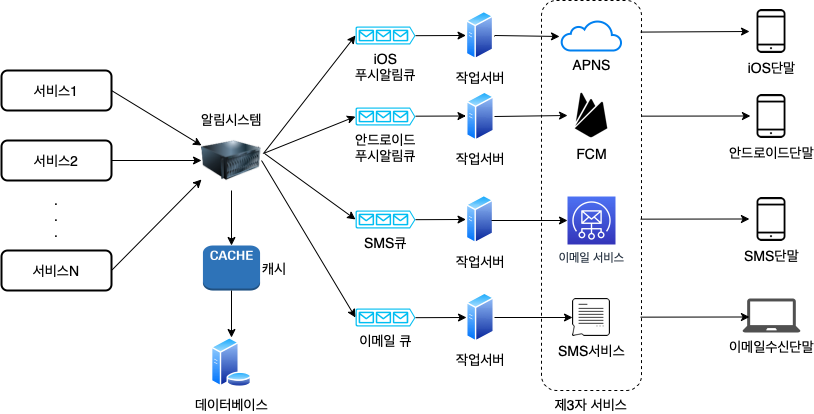

The diagram above was exported from draw.io. Its source (the exported page's mxGraphModel, read from the mxfile embedded in the PNG):
<mxGraphModel dx="830" dy="648" grid="1" gridSize="10" guides="1" tooltips="1" connect="1" arrows="1" fold="1" page="1" pageScale="1" pageWidth="1169" pageHeight="827" math="0" shadow="0">
  <root>
    <mxCell id="0" />
    <mxCell id="1" parent="0" />
    <mxCell id="XlRVmyE3XG_UC-rd0uEQ-13" value="제3자 서비스" style="rounded=1;whiteSpace=wrap;html=1;fontSize=14;strokeWidth=1;fillColor=none;dashed=1;labelPosition=center;verticalLabelPosition=bottom;align=center;verticalAlign=top;" vertex="1" parent="1">
      <mxGeometry x="620" y="60" width="100" height="390" as="geometry" />
    </mxCell>
    <mxCell id="XlRVmyE3XG_UC-rd0uEQ-1" value="서비스1" style="rounded=1;whiteSpace=wrap;html=1;fontSize=14;strokeWidth=2;" vertex="1" parent="1">
      <mxGeometry x="80" y="130" width="110" height="40" as="geometry" />
    </mxCell>
    <mxCell id="XlRVmyE3XG_UC-rd0uEQ-2" value="서비스2" style="rounded=1;whiteSpace=wrap;html=1;fontSize=14;strokeWidth=2;" vertex="1" parent="1">
      <mxGeometry x="80" y="200" width="110" height="40" as="geometry" />
    </mxCell>
    <mxCell id="XlRVmyE3XG_UC-rd0uEQ-3" value=".&lt;br&gt;.&lt;br&gt;.&lt;br&gt;" style="text;html=1;strokeColor=none;fillColor=none;align=center;verticalAlign=middle;whiteSpace=wrap;rounded=0;fontSize=14;" vertex="1" parent="1">
      <mxGeometry x="105" y="260" width="60" height="30" as="geometry" />
    </mxCell>
    <mxCell id="XlRVmyE3XG_UC-rd0uEQ-4" value="서비스N" style="rounded=1;whiteSpace=wrap;html=1;fontSize=14;strokeWidth=2;" vertex="1" parent="1">
      <mxGeometry x="80" y="310" width="110" height="40" as="geometry" />
    </mxCell>
    <mxCell id="XlRVmyE3XG_UC-rd0uEQ-6" value="" style="endArrow=classic;html=1;rounded=0;fontSize=14;exitX=1;exitY=0.5;exitDx=0;exitDy=0;entryX=0;entryY=0.25;entryDx=0;entryDy=0;" edge="1" parent="1" source="XlRVmyE3XG_UC-rd0uEQ-1" target="XlRVmyE3XG_UC-rd0uEQ-32">
      <mxGeometry width="50" height="50" relative="1" as="geometry">
        <mxPoint x="400" y="360" as="sourcePoint" />
        <mxPoint x="250" y="210" as="targetPoint" />
      </mxGeometry>
    </mxCell>
    <mxCell id="XlRVmyE3XG_UC-rd0uEQ-7" value="" style="endArrow=classic;html=1;rounded=0;fontSize=14;exitX=1;exitY=0.5;exitDx=0;exitDy=0;entryX=0;entryY=0.5;entryDx=0;entryDy=0;" edge="1" parent="1" source="XlRVmyE3XG_UC-rd0uEQ-2" target="XlRVmyE3XG_UC-rd0uEQ-32">
      <mxGeometry width="50" height="50" relative="1" as="geometry">
        <mxPoint x="400" y="360" as="sourcePoint" />
        <mxPoint x="250" y="220" as="targetPoint" />
      </mxGeometry>
    </mxCell>
    <mxCell id="XlRVmyE3XG_UC-rd0uEQ-8" value="" style="endArrow=classic;html=1;rounded=0;fontSize=14;exitX=1;exitY=0.5;exitDx=0;exitDy=0;entryX=0;entryY=0.75;entryDx=0;entryDy=0;" edge="1" parent="1">
      <mxGeometry width="50" height="50" relative="1" as="geometry">
        <mxPoint x="190" y="330" as="sourcePoint" />
        <mxPoint x="280" y="239" as="targetPoint" />
      </mxGeometry>
    </mxCell>
    <mxCell id="XlRVmyE3XG_UC-rd0uEQ-9" value="APNS" style="html=1;verticalLabelPosition=bottom;align=center;labelBackgroundColor=#ffffff;verticalAlign=top;strokeWidth=2;strokeColor=#0080F0;shadow=0;dashed=0;shape=mxgraph.ios7.icons.cloud;fontSize=14;" vertex="1" parent="1">
      <mxGeometry x="640" y="80" width="60" height="30" as="geometry" />
    </mxCell>
    <mxCell id="XlRVmyE3XG_UC-rd0uEQ-10" value="FCM" style="shape=image;html=1;verticalAlign=top;verticalLabelPosition=bottom;labelBackgroundColor=#ffffff;imageAspect=0;aspect=fixed;image=https://cdn1.iconfinder.com/data/icons/ionicons-fill-vol-2/512/logo-firebase-128.png;fontSize=14;strokeWidth=2;" vertex="1" parent="1">
      <mxGeometry x="646" y="151" width="48" height="48" as="geometry" />
    </mxCell>
    <mxCell id="XlRVmyE3XG_UC-rd0uEQ-11" value="이메일 서비스" style="sketch=0;points=[[0,0,0],[0.25,0,0],[0.5,0,0],[0.75,0,0],[1,0,0],[0,1,0],[0.25,1,0],[0.5,1,0],[0.75,1,0],[1,1,0],[0,0.25,0],[0,0.5,0],[0,0.75,0],[1,0.25,0],[1,0.5,0],[1,0.75,0]];outlineConnect=0;fontColor=#232F3E;gradientColor=#4D72F3;gradientDirection=north;fillColor=#3334B9;strokeColor=#ffffff;dashed=0;verticalLabelPosition=bottom;verticalAlign=top;align=center;html=1;fontSize=12;fontStyle=0;aspect=fixed;shape=mxgraph.aws4.resourceIcon;resIcon=mxgraph.aws4.simple_email_service;" vertex="1" parent="1">
      <mxGeometry x="646" y="256" width="48" height="48" as="geometry" />
    </mxCell>
    <mxCell id="XlRVmyE3XG_UC-rd0uEQ-18" value="iOS단말" style="shape=image;html=1;verticalAlign=top;verticalLabelPosition=bottom;labelBackgroundColor=#ffffff;imageAspect=0;aspect=fixed;image=https://cdn3.iconfinder.com/data/icons/essential-pack-2/48/26-Smartphone-128.png;dashed=1;fontSize=14;strokeWidth=1;fillColor=none;" vertex="1" parent="1">
      <mxGeometry x="828" y="69" width="44" height="44" as="geometry" />
    </mxCell>
    <mxCell id="XlRVmyE3XG_UC-rd0uEQ-19" value="안드로이드단말" style="shape=image;html=1;verticalAlign=top;verticalLabelPosition=bottom;labelBackgroundColor=#ffffff;imageAspect=0;aspect=fixed;image=https://cdn3.iconfinder.com/data/icons/essential-pack-2/48/26-Smartphone-128.png;dashed=1;fontSize=14;strokeWidth=1;fillColor=none;" vertex="1" parent="1">
      <mxGeometry x="828" y="154" width="44" height="44" as="geometry" />
    </mxCell>
    <mxCell id="XlRVmyE3XG_UC-rd0uEQ-20" value="SMS단말" style="shape=image;html=1;verticalAlign=top;verticalLabelPosition=bottom;labelBackgroundColor=#ffffff;imageAspect=0;aspect=fixed;image=https://cdn3.iconfinder.com/data/icons/essential-pack-2/48/26-Smartphone-128.png;dashed=1;fontSize=14;strokeWidth=1;fillColor=none;" vertex="1" parent="1">
      <mxGeometry x="828" y="257" width="44" height="44" as="geometry" />
    </mxCell>
    <mxCell id="XlRVmyE3XG_UC-rd0uEQ-21" value="이메일수신단말" style="sketch=0;pointerEvents=1;shadow=0;dashed=0;html=1;strokeColor=none;fillColor=#505050;labelPosition=center;verticalLabelPosition=bottom;verticalAlign=top;outlineConnect=0;align=center;shape=mxgraph.office.devices.laptop;fontSize=14;" vertex="1" parent="1">
      <mxGeometry x="821" y="358" width="58" height="34" as="geometry" />
    </mxCell>
    <mxCell id="XlRVmyE3XG_UC-rd0uEQ-22" value="SMS서비스" style="shape=image;html=1;verticalAlign=top;verticalLabelPosition=bottom;labelBackgroundColor=#ffffff;imageAspect=0;aspect=fixed;image=https://cdn4.iconfinder.com/data/icons/web-and-mobile-in-square/100/WebInSquare_for_publish-07-128.png;dashed=1;fontSize=14;strokeWidth=1;fillColor=none;" vertex="1" parent="1">
      <mxGeometry x="651" y="358" width="38" height="38" as="geometry" />
    </mxCell>
    <mxCell id="XlRVmyE3XG_UC-rd0uEQ-24" value="" style="endArrow=classic;html=1;rounded=0;fontSize=14;entryX=0;entryY=0.5;entryDx=0;entryDy=0;exitX=0.99;exitY=0.081;exitDx=0;exitDy=0;exitPerimeter=0;" edge="1" parent="1" source="XlRVmyE3XG_UC-rd0uEQ-13" target="XlRVmyE3XG_UC-rd0uEQ-18">
      <mxGeometry width="50" height="50" relative="1" as="geometry">
        <mxPoint x="578" y="344" as="sourcePoint" />
        <mxPoint x="628" y="294" as="targetPoint" />
      </mxGeometry>
    </mxCell>
    <mxCell id="XlRVmyE3XG_UC-rd0uEQ-25" value="" style="endArrow=classic;html=1;rounded=0;fontSize=14;entryX=0;entryY=0.5;entryDx=0;entryDy=0;exitX=0.99;exitY=0.081;exitDx=0;exitDy=0;exitPerimeter=0;" edge="1" parent="1">
      <mxGeometry width="50" height="50" relative="1" as="geometry">
        <mxPoint x="720" y="175.654" as="sourcePoint" />
        <mxPoint x="829" y="175.5" as="targetPoint" />
      </mxGeometry>
    </mxCell>
    <mxCell id="XlRVmyE3XG_UC-rd0uEQ-26" value="" style="endArrow=classic;html=1;rounded=0;fontSize=14;entryX=0;entryY=0.5;entryDx=0;entryDy=0;exitX=0.99;exitY=0.081;exitDx=0;exitDy=0;exitPerimeter=0;" edge="1" parent="1">
      <mxGeometry width="50" height="50" relative="1" as="geometry">
        <mxPoint x="719" y="278.654" as="sourcePoint" />
        <mxPoint x="828" y="278.5" as="targetPoint" />
      </mxGeometry>
    </mxCell>
    <mxCell id="XlRVmyE3XG_UC-rd0uEQ-27" value="" style="endArrow=classic;html=1;rounded=0;fontSize=14;entryX=0;entryY=0.5;entryDx=0;entryDy=0;exitX=0.99;exitY=0.081;exitDx=0;exitDy=0;exitPerimeter=0;" edge="1" parent="1">
      <mxGeometry width="50" height="50" relative="1" as="geometry">
        <mxPoint x="719" y="376.654" as="sourcePoint" />
        <mxPoint x="828" y="376.5" as="targetPoint" />
      </mxGeometry>
    </mxCell>
    <mxCell id="XlRVmyE3XG_UC-rd0uEQ-32" value="알림시스템" style="image;html=1;image=img/lib/clip_art/computers/Server_128x128.png;dashed=1;fontSize=14;strokeWidth=1;fillColor=none;labelPosition=center;verticalLabelPosition=top;align=center;verticalAlign=bottom;" vertex="1" parent="1">
      <mxGeometry x="280" y="190" width="60" height="60" as="geometry" />
    </mxCell>
    <mxCell id="XlRVmyE3XG_UC-rd0uEQ-37" value="캐시" style="outlineConnect=0;dashed=0;verticalLabelPosition=middle;verticalAlign=middle;align=left;html=1;shape=mxgraph.aws3.cache_node;fillColor=#2E73B8;gradientColor=none;fontSize=14;strokeWidth=1;labelPosition=right;" vertex="1" parent="1">
      <mxGeometry x="281.43" y="305" width="57.14" height="45" as="geometry" />
    </mxCell>
    <mxCell id="XlRVmyE3XG_UC-rd0uEQ-38" value="" style="edgeStyle=orthogonalEdgeStyle;rounded=0;orthogonalLoop=1;jettySize=auto;html=1;fontSize=14;" edge="1" parent="1" source="XlRVmyE3XG_UC-rd0uEQ-32" target="XlRVmyE3XG_UC-rd0uEQ-37">
      <mxGeometry relative="1" as="geometry" />
    </mxCell>
    <mxCell id="XlRVmyE3XG_UC-rd0uEQ-39" value="데이터베이스" style="aspect=fixed;perimeter=ellipsePerimeter;html=1;align=center;shadow=0;dashed=0;spacingTop=3;image;image=img/lib/active_directory/database_server.svg;fontSize=14;strokeWidth=1;fillColor=none;" vertex="1" parent="1">
      <mxGeometry x="289.5" y="397" width="41" height="50" as="geometry" />
    </mxCell>
    <mxCell id="XlRVmyE3XG_UC-rd0uEQ-40" value="" style="edgeStyle=orthogonalEdgeStyle;rounded=0;orthogonalLoop=1;jettySize=auto;html=1;fontSize=14;" edge="1" parent="1" source="XlRVmyE3XG_UC-rd0uEQ-37" target="XlRVmyE3XG_UC-rd0uEQ-39">
      <mxGeometry relative="1" as="geometry" />
    </mxCell>
    <mxCell id="XlRVmyE3XG_UC-rd0uEQ-41" value="iOS&lt;br&gt;푸시알림큐" style="verticalLabelPosition=bottom;html=1;verticalAlign=top;align=center;strokeColor=none;fillColor=#00BEF2;shape=mxgraph.azure.queue_generic;pointerEvents=1;dashed=1;fontSize=14;aspect=fixed;" vertex="1" parent="1">
      <mxGeometry x="434" y="86" width="60" height="18" as="geometry" />
    </mxCell>
    <mxCell id="XlRVmyE3XG_UC-rd0uEQ-42" value="안드로이드&lt;br&gt;푸시알림큐" style="verticalLabelPosition=bottom;html=1;verticalAlign=top;align=center;strokeColor=none;fillColor=#00BEF2;shape=mxgraph.azure.queue_generic;pointerEvents=1;dashed=1;fontSize=14;aspect=fixed;" vertex="1" parent="1">
      <mxGeometry x="434" y="167" width="60" height="18" as="geometry" />
    </mxCell>
    <mxCell id="XlRVmyE3XG_UC-rd0uEQ-43" value="SMS큐" style="verticalLabelPosition=bottom;html=1;verticalAlign=top;align=center;strokeColor=none;fillColor=#00BEF2;shape=mxgraph.azure.queue_generic;pointerEvents=1;dashed=1;fontSize=14;aspect=fixed;" vertex="1" parent="1">
      <mxGeometry x="434" y="270" width="60" height="18" as="geometry" />
    </mxCell>
    <mxCell id="XlRVmyE3XG_UC-rd0uEQ-44" value="이메일 큐" style="verticalLabelPosition=bottom;html=1;verticalAlign=top;align=center;strokeColor=none;fillColor=#00BEF2;shape=mxgraph.azure.queue_generic;pointerEvents=1;dashed=1;fontSize=14;aspect=fixed;" vertex="1" parent="1">
      <mxGeometry x="434" y="368" width="60" height="18" as="geometry" />
    </mxCell>
    <mxCell id="XlRVmyE3XG_UC-rd0uEQ-46" value="작업서버" style="aspect=fixed;perimeter=ellipsePerimeter;html=1;align=center;shadow=0;dashed=0;spacingTop=3;image;image=img/lib/active_directory/generic_server.svg;fontSize=14;strokeWidth=1;fillColor=none;" vertex="1" parent="1">
      <mxGeometry x="544.5" y="70" width="28.000000000000004" height="50" as="geometry" />
    </mxCell>
    <mxCell id="XlRVmyE3XG_UC-rd0uEQ-47" value="작업서버" style="aspect=fixed;perimeter=ellipsePerimeter;html=1;align=center;shadow=0;dashed=0;spacingTop=3;image;image=img/lib/active_directory/generic_server.svg;fontSize=14;strokeWidth=1;fillColor=none;" vertex="1" parent="1">
      <mxGeometry x="545" y="151" width="28.000000000000004" height="50" as="geometry" />
    </mxCell>
    <mxCell id="XlRVmyE3XG_UC-rd0uEQ-48" value="작업서버" style="aspect=fixed;perimeter=ellipsePerimeter;html=1;align=center;shadow=0;dashed=0;spacingTop=3;image;image=img/lib/active_directory/generic_server.svg;fontSize=14;strokeWidth=1;fillColor=none;" vertex="1" parent="1">
      <mxGeometry x="544.5" y="254" width="28.000000000000004" height="50" as="geometry" />
    </mxCell>
    <mxCell id="XlRVmyE3XG_UC-rd0uEQ-49" value="작업서버" style="aspect=fixed;perimeter=ellipsePerimeter;html=1;align=center;shadow=0;dashed=0;spacingTop=3;image;image=img/lib/active_directory/generic_server.svg;fontSize=14;strokeWidth=1;fillColor=none;" vertex="1" parent="1">
      <mxGeometry x="545" y="352" width="28.000000000000004" height="50" as="geometry" />
    </mxCell>
    <mxCell id="XlRVmyE3XG_UC-rd0uEQ-50" value="" style="endArrow=classic;html=1;rounded=0;fontSize=14;exitX=1.033;exitY=0.383;exitDx=0;exitDy=0;exitPerimeter=0;entryX=0;entryY=0.5;entryDx=0;entryDy=0;entryPerimeter=0;" edge="1" parent="1" source="XlRVmyE3XG_UC-rd0uEQ-32" target="XlRVmyE3XG_UC-rd0uEQ-41">
      <mxGeometry width="50" height="50" relative="1" as="geometry">
        <mxPoint x="510" y="340" as="sourcePoint" />
        <mxPoint x="560" y="290" as="targetPoint" />
      </mxGeometry>
    </mxCell>
    <mxCell id="XlRVmyE3XG_UC-rd0uEQ-51" value="" style="endArrow=classic;html=1;rounded=0;fontSize=14;exitX=1.033;exitY=0.383;exitDx=0;exitDy=0;exitPerimeter=0;entryX=0;entryY=0.5;entryDx=0;entryDy=0;entryPerimeter=0;" edge="1" parent="1" source="XlRVmyE3XG_UC-rd0uEQ-32" target="XlRVmyE3XG_UC-rd0uEQ-42">
      <mxGeometry width="50" height="50" relative="1" as="geometry">
        <mxPoint x="510" y="340" as="sourcePoint" />
        <mxPoint x="560" y="290" as="targetPoint" />
      </mxGeometry>
    </mxCell>
    <mxCell id="XlRVmyE3XG_UC-rd0uEQ-52" value="" style="endArrow=classic;html=1;rounded=0;fontSize=14;exitX=1.05;exitY=0.383;exitDx=0;exitDy=0;exitPerimeter=0;entryX=0;entryY=0.5;entryDx=0;entryDy=0;entryPerimeter=0;" edge="1" parent="1" source="XlRVmyE3XG_UC-rd0uEQ-32" target="XlRVmyE3XG_UC-rd0uEQ-43">
      <mxGeometry width="50" height="50" relative="1" as="geometry">
        <mxPoint x="510" y="340" as="sourcePoint" />
        <mxPoint x="560" y="290" as="targetPoint" />
      </mxGeometry>
    </mxCell>
    <mxCell id="XlRVmyE3XG_UC-rd0uEQ-53" value="" style="endArrow=classic;html=1;rounded=0;fontSize=14;exitX=1;exitY=0.5;exitDx=0;exitDy=0;entryX=0;entryY=0.5;entryDx=0;entryDy=0;entryPerimeter=0;" edge="1" parent="1" source="XlRVmyE3XG_UC-rd0uEQ-32" target="XlRVmyE3XG_UC-rd0uEQ-44">
      <mxGeometry width="50" height="50" relative="1" as="geometry">
        <mxPoint x="510" y="340" as="sourcePoint" />
        <mxPoint x="560" y="290" as="targetPoint" />
      </mxGeometry>
    </mxCell>
    <mxCell id="XlRVmyE3XG_UC-rd0uEQ-54" value="" style="endArrow=classic;html=1;rounded=0;fontSize=14;exitX=1;exitY=0.51;exitDx=0;exitDy=0;exitPerimeter=0;entryX=0;entryY=0.5;entryDx=0;entryDy=0;" edge="1" parent="1" source="XlRVmyE3XG_UC-rd0uEQ-41" target="XlRVmyE3XG_UC-rd0uEQ-46">
      <mxGeometry width="50" height="50" relative="1" as="geometry">
        <mxPoint x="510" y="330" as="sourcePoint" />
        <mxPoint x="560" y="280" as="targetPoint" />
      </mxGeometry>
    </mxCell>
    <mxCell id="XlRVmyE3XG_UC-rd0uEQ-55" value="" style="endArrow=classic;html=1;rounded=0;fontSize=14;exitX=1;exitY=0.51;exitDx=0;exitDy=0;exitPerimeter=0;entryX=0;entryY=0.5;entryDx=0;entryDy=0;" edge="1" parent="1">
      <mxGeometry width="50" height="50" relative="1" as="geometry">
        <mxPoint x="494" y="175.67999999999995" as="sourcePoint" />
        <mxPoint x="544.5" y="175.5" as="targetPoint" />
      </mxGeometry>
    </mxCell>
    <mxCell id="XlRVmyE3XG_UC-rd0uEQ-56" value="" style="endArrow=classic;html=1;rounded=0;fontSize=14;exitX=1;exitY=0.51;exitDx=0;exitDy=0;exitPerimeter=0;entryX=0;entryY=0.5;entryDx=0;entryDy=0;" edge="1" parent="1" source="XlRVmyE3XG_UC-rd0uEQ-43" target="XlRVmyE3XG_UC-rd0uEQ-48">
      <mxGeometry width="50" height="50" relative="1" as="geometry">
        <mxPoint x="494.5" y="278.67999999999995" as="sourcePoint" />
        <mxPoint x="545" y="278.5" as="targetPoint" />
      </mxGeometry>
    </mxCell>
    <mxCell id="XlRVmyE3XG_UC-rd0uEQ-57" value="" style="endArrow=classic;html=1;rounded=0;fontSize=14;exitX=1;exitY=0.51;exitDx=0;exitDy=0;exitPerimeter=0;entryX=0;entryY=0.5;entryDx=0;entryDy=0;" edge="1" parent="1" source="XlRVmyE3XG_UC-rd0uEQ-44" target="XlRVmyE3XG_UC-rd0uEQ-49">
      <mxGeometry width="50" height="50" relative="1" as="geometry">
        <mxPoint x="494" y="376.67999999999995" as="sourcePoint" />
        <mxPoint x="544.5" y="376.5" as="targetPoint" />
      </mxGeometry>
    </mxCell>
    <mxCell id="XlRVmyE3XG_UC-rd0uEQ-58" value="" style="endArrow=classic;html=1;rounded=0;fontSize=14;exitX=1;exitY=0.5;exitDx=0;exitDy=0;entryX=-0.033;entryY=0.533;entryDx=0;entryDy=0;entryPerimeter=0;" edge="1" parent="1" source="XlRVmyE3XG_UC-rd0uEQ-46" target="XlRVmyE3XG_UC-rd0uEQ-9">
      <mxGeometry width="50" height="50" relative="1" as="geometry">
        <mxPoint x="573" y="60" as="sourcePoint" />
        <mxPoint x="623" y="10" as="targetPoint" />
      </mxGeometry>
    </mxCell>
    <mxCell id="XlRVmyE3XG_UC-rd0uEQ-59" value="" style="endArrow=classic;html=1;rounded=0;fontSize=14;exitX=1;exitY=0.5;exitDx=0;exitDy=0;entryX=0;entryY=0.5;entryDx=0;entryDy=0;" edge="1" parent="1" source="XlRVmyE3XG_UC-rd0uEQ-47" target="XlRVmyE3XG_UC-rd0uEQ-10">
      <mxGeometry width="50" height="50" relative="1" as="geometry">
        <mxPoint x="582.5" y="105" as="sourcePoint" />
        <mxPoint x="648.02" y="105.99000000000001" as="targetPoint" />
      </mxGeometry>
    </mxCell>
    <mxCell id="XlRVmyE3XG_UC-rd0uEQ-60" value="" style="endArrow=classic;html=1;rounded=0;fontSize=14;entryX=0;entryY=0.5;entryDx=0;entryDy=0;entryPerimeter=0;" edge="1" parent="1" target="XlRVmyE3XG_UC-rd0uEQ-11">
      <mxGeometry width="50" height="50" relative="1" as="geometry">
        <mxPoint x="570" y="280" as="sourcePoint" />
        <mxPoint x="658.02" y="115.99000000000001" as="targetPoint" />
      </mxGeometry>
    </mxCell>
    <mxCell id="XlRVmyE3XG_UC-rd0uEQ-61" value="" style="endArrow=classic;html=1;rounded=0;fontSize=14;exitX=1;exitY=0.5;exitDx=0;exitDy=0;entryX=0;entryY=0.5;entryDx=0;entryDy=0;" edge="1" parent="1" source="XlRVmyE3XG_UC-rd0uEQ-49" target="XlRVmyE3XG_UC-rd0uEQ-22">
      <mxGeometry width="50" height="50" relative="1" as="geometry">
        <mxPoint x="510" y="330" as="sourcePoint" />
        <mxPoint x="560" y="280" as="targetPoint" />
      </mxGeometry>
    </mxCell>
  </root>
</mxGraphModel>